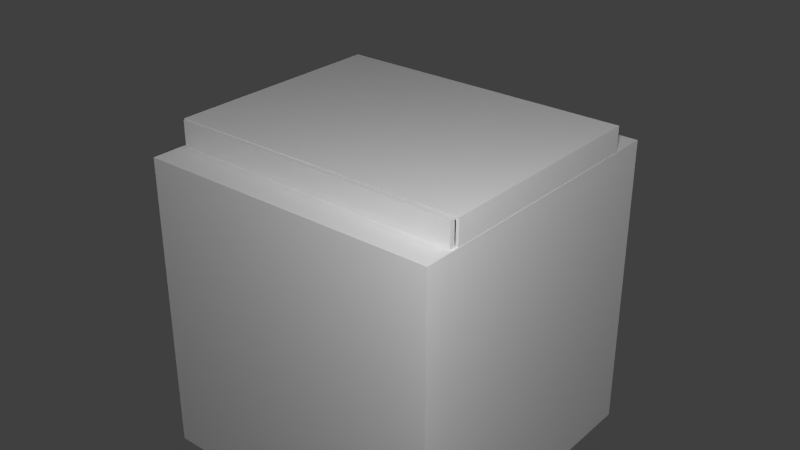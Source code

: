 # Source: transformatorCase.blend  (saved by Blender 2.78.0; exported with 4.5.12 LTS)
import bpy
from mathutils import Matrix  # noqa: F401  (used for matrix-valued properties, if any)

bpy.ops.wm.read_factory_settings(use_empty=True)
scene = bpy.context.scene
scene.name = 'Scene'

# ---- collections
col_collection_1 = bpy.data.collections.new('Collection 1'); scene.collection.children.link(col_collection_1)

# ---- materials (node trees are filled in below, after node groups)
mat_material_001 = bpy.data.materials.new('Material.001')
mat_material_001.alpha_threshold = 0.0
mat_material_001.use_transparent_shadow = False
mat_material_001.roughness = 0.5
mat_material = bpy.data.materials.new('Material')
mat_material.alpha_threshold = 0.0
mat_material.use_transparent_shadow = False
mat_material.roughness = 0.5
mat_material.line_color = (0.0, 0.0, 0.0, 1.0)

# ---- material node trees

# ---- world
world_world = bpy.data.worlds.new('World'); scene.world = world_world
world_world.color = (0.05088, 0.05088, 0.05088)
world_world.use_sun_shadow = False
world_world.sun_shadow_jitter_overblur = 0.0
world_world.cycles.sampling_method = 'NONE'
world_world.cycles.sample_map_resolution = 256

# ---- lights
light_point_001 = bpy.data.lights.new('Point.001', 'POINT')
light_point_001.transmission_factor = 0.0
light_point_001.energy = 100.0
light_point_001.shadow_buffer_clip_start = 0.5
light_point_001.shadow_soft_size = 0.1
light_point_001.shadow_maximum_resolution = 0.006
light_point_001.use_absolute_resolution = True
light_point_001.cycles.use_multiple_importance_sampling = False
light_point = bpy.data.lights.new('Point', 'POINT')
light_point.transmission_factor = 0.0
light_point.energy = 100.0
light_point.shadow_buffer_clip_start = 0.5
light_point.shadow_soft_size = 0.1
light_point.shadow_maximum_resolution = 0.006
light_point.use_absolute_resolution = True
light_point.cycles.use_multiple_importance_sampling = False
light_lamp = bpy.data.lights.new('Lamp', 'POINT')
light_lamp.transmission_factor = 0.0
light_lamp.cutoff_distance = 30.0
light_lamp.energy = 100.0
light_lamp.shadow_buffer_clip_start = 1.001
light_lamp.shadow_soft_size = 0.1
light_lamp.shadow_maximum_resolution = 0.006
light_lamp.use_absolute_resolution = True
light_lamp.cycles.use_multiple_importance_sampling = False

# ---- meshes
me_cube_002 = bpy.data.meshes.new('Cube.002')
me_cube_002.from_pydata([(-0.062, -0.062, -0.062), (-0.062, -0.062, 0.062), (-0.062, 0.062, -0.062), (-0.062, 0.062, 0.062), (0.062, -0.062, -0.062), (0.062, -0.062, 0.062), (0.062, 0.062, -0.062), (0.062, 0.062, 0.062), (0.04367, -0.02397, -0.007681), (0.04367, -0.02397, -0.001978), (0.04367, 0.3894, -0.007681), (0.04367, 0.3894, -0.001978), (0.04991, -0.02397, -0.007681), (0.04991, -0.02397, -0.001978), (0.04991, 0.3894, -0.007681), (0.04991, 0.3894, -0.001978)], [], [(0, 1, 3, 2), (2, 3, 7, 6), (6, 7, 5, 4), (4, 5, 1, 0), (2, 6, 4, 0), (7, 3, 1, 5), (8, 9, 11, 10), (10, 11, 15, 14), (14, 15, 13, 12), (12, 13, 9, 8), (10, 14, 12, 8), (15, 11, 9, 13)])
_uv = me_cube_002.uv_layers.new(name='UVMap')
_uv.uv.foreach_set('vector', [0.0, 0.0, 0.0, 0.0, 0.0, 0.0, 0.0, 0.0, 0.125, 1.0, 0.125, 0.875, 0.0, 0.875, 0.0, 1.0, 0.0, 0.0, 0.0, 0.0, 0.0, 0.0, 0.0, 0.0, 0.0, 0.875, 0.0, 1.0, 0.125, 1.0, 0.125, 0.875, 0.0, 0.0, 0.0, 0.0, 0.0, 0.0, 0.0, 0.0, 0.0, 0.0, 0.0, 0.0, 0.0, 0.0, 0.0, 0.0, 0.125, 0.875, 0.25, 0.875, 0.25, 1.0, 0.125, 1.0, 0.125, 0.875, 0.25, 0.875, 0.25, 1.0, 0.125, 1.0, 0.125, 0.875, 0.25, 0.875, 0.25, 1.0, 0.125, 1.0, 0.125, 0.875, 0.25, 0.875, 0.25, 1.0, 0.125, 1.0, 0.125, 0.875, 0.25, 0.875, 0.25, 1.0, 0.125, 1.0, 0.125, 0.875, 0.25, 0.875, 0.25, 1.0, 0.125, 1.0])
me_cube_002.use_remesh_preserve_volume = False
me_cube_002.use_remesh_preserve_attributes = False
me_cube_002.use_mirror_vertex_groups = False
me_cube_002.update()
me_main_003 = bpy.data.meshes.new('main.003')
me_main_003.from_pydata([(-0.496, -0.25, -0.4937), (-0.496, 0.25, -0.4937), (0.496, 0.25, -0.4937), (0.496, -0.25, -0.4937), (-0.4725, -0.2205, -0.1575), (-0.4725, 0.2205, -0.1575), (0.4725, 0.2205, -0.1575), (0.4725, -0.2205, -0.1575), (-0.496, -0.25, -0.1875), (-0.496, 0.25, -0.1875), (0.496, 0.25, -0.1875), (0.496, -0.25, -0.1875), (-0.4725, -0.2205, -0.252), (-0.4725, 0.2205, -0.252), (0.4725, 0.2205, -0.252), (0.4725, -0.2205, -0.252), (0.04065, -0.1472, -0.248), (0.04065, -0.1472, -0.155), (0.04065, 0.02324, -0.248), (0.04065, 0.02324, -0.155), (0.09964, -0.1472, -0.248), (0.09964, -0.1472, -0.155), (0.09964, 0.02324, -0.248), (0.09964, 0.02324, -0.155), (0.251, -0.496, -0.3363), (-0.0554, -0.03549, -0.2295), (-0.1554, -0.03549, -0.2295), (-0.0554, -0.04135, -0.2154), (-0.1554, -0.04135, -0.2154), (-0.0554, -0.05549, -0.2095), (-0.1554, -0.05549, -0.2095), (-0.0554, -0.06963, -0.2154), (-0.1554, -0.06963, -0.2154), (-0.0554, -0.07549, -0.2295), (-0.1554, -0.07549, -0.2295), (-0.0554, -0.06963, -0.2437), (-0.1554, -0.06963, -0.2437), (-0.0554, -0.05549, -0.2495), (-0.1554, -0.05549, -0.2495), (-0.0554, -0.04135, -0.2437), (-0.1554, -0.04135, -0.2437), (-0.1736, -0.06115, -0.2352), (-0.0186, -0.04984, -0.2239), (-0.1736, -0.04984, -0.2352), (-0.0186, -0.06115, -0.2239), (-0.186, -0.06115, -0.2239), (-0.031, -0.06115, -0.2352), (-0.186, -0.04984, -0.2239), (-0.031, -0.04984, -0.2352), (-0.1736, -0.06115, -0.2843), (-0.1736, -0.04984, -0.2843), (-0.186, -0.04984, -0.273), (-0.186, -0.06115, -0.273), (-0.0186, -0.06115, -0.273), (-0.031, -0.06115, -0.2843), (-0.0186, -0.04984, -0.273), (-0.031, -0.04984, -0.2843), (-0.08755, 0.1188, -0.0558), (-0.05605, 0.1104, -0.0558), (-0.08755, 0.1258, -0.2488), (-0.08755, 0.1258, -0.062), (-0.05255, 0.1164, -0.2488), (-0.05255, 0.1164, -0.062), (-0.02693, 0.0908, -0.2488), (-0.02693, 0.0908, -0.062), (-0.01755, 0.0558, -0.2488), (-0.01755, 0.0558, -0.062), (-0.02693, 0.0208, -0.2488), (-0.02693, 0.0208, -0.062), (-0.05255, -0.004822, -0.2488), (-0.05255, -0.004822, -0.062), (-0.08755, -0.0142, -0.2488), (-0.08755, -0.0142, -0.062), (-0.1226, -0.004822, -0.2488), (-0.1226, -0.004822, -0.062), (-0.1482, 0.0208, -0.2488), (-0.1482, 0.0208, -0.062), (-0.1576, 0.0558, -0.2488), (-0.1576, 0.0558, -0.062), (-0.1482, 0.0908, -0.2488), (-0.1482, 0.0908, -0.062), (-0.1226, 0.1164, -0.2488), (-0.1226, 0.1164, -0.062), (-0.03299, 0.0873, -0.0558), (-0.02455, 0.0558, -0.0558), (-0.03299, 0.0243, -0.0558), (-0.05605, 0.00124, -0.0558), (-0.08755, -0.0072, -0.0558), (-0.1191, 0.00124, -0.0558), (-0.1421, 0.0243, -0.0558), (-0.1506, 0.0558, -0.0558), (-0.1421, 0.0873, -0.0558), (-0.1191, 0.1104, -0.0558), (-0.1566, 0.1043, -0.2449), (-0.1566, 0.1043, -0.1519), (-0.2728, 0.1043, -0.2449), (-0.2728, 0.1043, -0.1519), (-0.1566, 0.1632, -0.2449), (-0.1566, 0.1632, -0.1519), (-0.2728, 0.1632, -0.2449), (-0.2728, 0.1632, -0.1519)], [], [(8, 9, 1, 0), (9, 10, 2, 1), (10, 11, 3, 2), (11, 8, 0, 3), (0, 1, 2, 3), (6, 5, 13, 14), (4, 5, 9, 8), (5, 6, 10, 9), (6, 7, 11, 10), (7, 4, 8, 11), (15, 14, 13, 12), (7, 6, 14, 15), (5, 4, 12, 13), (4, 7, 15, 12), (17, 19, 18, 16), (19, 23, 22, 18), (23, 21, 20, 22), (21, 17, 16, 20), (16, 18, 22, 20), (21, 23, 19, 17), (25, 26, 28, 27), (27, 28, 30, 29), (29, 30, 32, 31), (31, 32, 34, 33), (33, 34, 36, 35), (35, 36, 38, 37), (28, 26, 40, 38, 36, 34, 32, 30), (39, 40, 26, 25), (37, 38, 40, 39), (25, 27, 29, 31, 33, 35, 37, 39), (42, 48, 56, 55), (43, 47, 51, 50), (48, 42, 47, 43), (42, 44, 45, 47), (44, 46, 41, 45), (46, 48, 43, 41), (52, 49, 50, 51), (41, 43, 50, 49), (45, 41, 49, 52), (47, 45, 52, 51), (53, 55, 56, 54), (44, 42, 55, 53), (46, 44, 53, 54), (48, 46, 54, 56), (60, 82, 92, 57), (59, 60, 62, 61), (64, 62, 58, 83), (61, 62, 64, 63), (68, 66, 84, 85), (63, 64, 66, 65), (72, 70, 86, 87), (65, 66, 68, 67), (76, 74, 88, 89), (67, 68, 70, 69), (80, 78, 90, 91), (69, 70, 72, 71), (66, 64, 83, 84), (71, 72, 74, 73), (70, 68, 85, 86), (73, 74, 76, 75), (74, 72, 87, 88), (75, 76, 78, 77), (62, 60, 57, 58), (58, 57, 92, 91, 90, 89, 88, 87, 86, 85, 84, 83), (77, 78, 80, 79), (78, 76, 89, 90), (81, 82, 60, 59), (79, 80, 82, 81), (82, 80, 91, 92), (59, 61, 63, 65, 67, 69, 71, 73, 75, 77, 79, 81), (94, 96, 95, 93), (96, 100, 99, 95), (100, 98, 97, 99), (98, 94, 93, 97), (93, 95, 99, 97), (98, 100, 96, 94)])
_uv = me_main_003.uv_layers.new(name='UVMap')
_uv.uv.foreach_set('vector', [0.09375, 0.4688, 0.3438, 0.4688, 0.3438, 0.3125, 0.09375, 0.3125, 0.5, 0.3438, 1.0, 0.3438, 1.0, 0.1875, 0.5, 0.1875, 0.3438, 0.4688, 0.09375, 0.4688, 0.09375, 0.3125, 0.3438, 0.3125, 1.0, 0.1562, 0.5, 0.1562, 0.5, 0.0, 1.0, 0.0, 0.5, 0.0, 0.5, 0.1875, 1.0, 0.1875, 1.0, 0.0, 1.0, 1.0, 0.5, 1.0, 0.5, 0.9375, 1.0, 0.9375, 0.625, 0.5625, 0.875, 0.5625, 0.875, 0.5938, 0.625, 0.5938, 0.4688, 0.5, 0.9688, 0.5, 0.9688, 0.5312, 0.4688, 0.5312, 0.875, 0.6562, 0.625, 0.6562, 0.625, 0.625, 0.875, 0.625, 0.9688, 0.5, 0.4688, 0.5, 0.4688, 0.5312, 0.9688, 0.5312, 0.4844, 0.01562, 0.4844, 0.2344, 0.01562, 0.2344, 0.01562, 0.01562, 0.75, 0.9375, 1.0, 0.9375, 1.0, 1.0, 0.75, 1.0, 1.0, 0.9375, 0.75, 0.9375, 0.75, 1.0, 1.0, 1.0, 0.5, 0.9375, 1.0, 0.9375, 1.0, 1.0, 0.5, 1.0, 0.9141, 0.8047, 1.0, 0.8047, 1.0, 0.7578, 0.9141, 0.7578, 0.9062, 0.9062, 0.9375, 0.9062, 0.9375, 0.8594, 0.9062, 0.8594, 1.0, 0.8047, 0.9141, 0.8047, 0.9141, 0.7578, 1.0, 0.7578, 0.9375, 0.9062, 0.9062, 0.9062, 0.9062, 0.8594, 0.9375, 0.8594, 0.9688, 0.8203, 0.9688, 0.9062, 1.0, 0.9062, 1.0, 0.8203, 1.0, 0.8203, 1.0, 0.9062, 0.9688, 0.9062, 0.9688, 0.8203, 0.75, 0.75, 0.6953, 0.75, 0.6953, 0.7578, 0.75, 0.7578, 0.75, 0.7891, 0.6953, 0.7891, 0.6953, 0.7812, 0.75, 0.7812, 0.75, 0.7812, 0.6953, 0.7812, 0.6953, 0.7734, 0.75, 0.7734, 0.75, 0.7734, 0.6953, 0.7734, 0.6953, 0.7656, 0.75, 0.7656, 0.75, 0.7656, 0.6953, 0.7656, 0.6953, 0.7578, 0.75, 0.7578, 0.75, 0.7891, 0.6953, 0.7891, 0.6953, 0.7969, 0.75, 0.7969, 0.75, 0.7266, 0.75, 0.7188, 0.75, 0.7109, 0.7422, 0.7109, 0.7344, 0.7109, 0.7344, 0.7188, 0.7344, 0.7266, 0.7422, 0.7266, 0.75, 0.7422, 0.6953, 0.7422, 0.6953, 0.75, 0.75, 0.75, 0.75, 0.7969, 0.6953, 0.7969, 0.6953, 0.8047, 0.75, 0.8047, 0.75, 0.7188, 0.75, 0.7266, 0.7422, 0.7266, 0.7344, 0.7266, 0.7344, 0.7188, 0.7344, 0.7109, 0.7422, 0.7109, 0.75, 0.7109, 0.6562, 0.7734, 0.6484, 0.7656, 0.6484, 0.7422, 0.6562, 0.75, 0.5781, 0.7656, 0.5703, 0.7734, 0.5703, 0.75, 0.5781, 0.7422, 0.6484, 0.7656, 0.6562, 0.7734, 0.5703, 0.7734, 0.5781, 0.7656, 0.6562, 0.7266, 0.6562, 0.7188, 0.5703, 0.7188, 0.5703, 0.7266, 0.6562, 0.7734, 0.6484, 0.7656, 0.5781, 0.7656, 0.5703, 0.7734, 0.6562, 0.7266, 0.6562, 0.7344, 0.5859, 0.7344, 0.5859, 0.7266, 0.5703, 0.7266, 0.5781, 0.7266, 0.5781, 0.7344, 0.5703, 0.7344, 0.5781, 0.7656, 0.5859, 0.7656, 0.5859, 0.7422, 0.5781, 0.7422, 0.5703, 0.7734, 0.5781, 0.7656, 0.5781, 0.7422, 0.5703, 0.75, 0.5938, 0.7656, 0.5859, 0.7656, 0.5859, 0.7422, 0.5938, 0.7422, 0.5781, 0.7266, 0.5781, 0.7344, 0.5703, 0.7344, 0.5703, 0.7266, 0.5938, 0.7656, 0.6016, 0.7656, 0.6016, 0.7422, 0.5938, 0.7422, 0.6484, 0.7656, 0.6562, 0.7734, 0.6562, 0.75, 0.6484, 0.7422, 0.6094, 0.7656, 0.6016, 0.7656, 0.6016, 0.7422, 0.6094, 0.7422, 0.9562, 0.6879, 0.9387, 0.6832, 0.9405, 0.6802, 0.9562, 0.6844, 0.7969, 0.7109, 0.7969, 0.8047, 0.8125, 0.8047, 0.8125, 0.7109, 0.9865, 0.6704, 0.9737, 0.6832, 0.972, 0.6802, 0.9835, 0.6687, 0.8125, 0.7109, 0.8125, 0.8047, 0.8281, 0.8047, 0.8281, 0.7109, 0.9865, 0.6354, 0.9912, 0.6529, 0.9877, 0.6529, 0.9835, 0.6371, 0.875, 0.7109, 0.875, 0.8047, 0.8594, 0.8047, 0.8594, 0.7109, 0.9562, 0.6179, 0.9737, 0.6226, 0.972, 0.6256, 0.9562, 0.6214, 0.8594, 0.7109, 0.8594, 0.8047, 0.8438, 0.8047, 0.8438, 0.7109, 0.9259, 0.6354, 0.9387, 0.6226, 0.9405, 0.6256, 0.9289, 0.6371, 0.8438, 0.7109, 0.8438, 0.8047, 0.8281, 0.8047, 0.8281, 0.7109, 0.9259, 0.6704, 0.9212, 0.6529, 0.9247, 0.6529, 0.9289, 0.6686, 0.8125, 0.7109, 0.8125, 0.8047, 0.7969, 0.8047, 0.7969, 0.7109, 0.9912, 0.6529, 0.9865, 0.6704, 0.9835, 0.6687, 0.9877, 0.6529, 0.7969, 0.7109, 0.7969, 0.8047, 0.7812, 0.8047, 0.7812, 0.7109, 0.9737, 0.6226, 0.9865, 0.6354, 0.9835, 0.6371, 0.972, 0.6256, 0.7812, 0.7109, 0.7812, 0.8047, 0.7656, 0.8047, 0.7656, 0.7109, 0.9387, 0.6226, 0.9562, 0.6179, 0.9562, 0.6214, 0.9405, 0.6256, 0.8438, 0.7109, 0.8438, 0.8047, 0.8594, 0.8047, 0.8594, 0.7109, 0.9737, 0.6832, 0.9562, 0.6879, 0.9562, 0.6844, 0.972, 0.6802, 0.972, 0.6802, 0.9562, 0.6844, 0.9405, 0.6802, 0.9289, 0.6686, 0.9247, 0.6529, 0.9289, 0.6371, 0.9405, 0.6256, 0.9562, 0.6214, 0.972, 0.6256, 0.9835, 0.6371, 0.9877, 0.6529, 0.9835, 0.6687, 0.8594, 0.7109, 0.8594, 0.8047, 0.875, 0.8047, 0.875, 0.7109, 0.9212, 0.6529, 0.9259, 0.6354, 0.9289, 0.6371, 0.9247, 0.6529, 0.7812, 0.7109, 0.7812, 0.8047, 0.7969, 0.8047, 0.7969, 0.7109, 0.875, 0.7109, 0.875, 0.8047, 0.8906, 0.8047, 0.8906, 0.7109, 0.9387, 0.6832, 0.9259, 0.6704, 0.9289, 0.6686, 0.9405, 0.6802, 0.2062, 0.9379, 0.2237, 0.9332, 0.2365, 0.9204, 0.2412, 0.9029, 0.2365, 0.8854, 0.2237, 0.8726, 0.2062, 0.8679, 0.1887, 0.8726, 0.1759, 0.8854, 0.1712, 0.9029, 0.1759, 0.9204, 0.1887, 0.9332, 0.8828, 0.9062, 0.8281, 0.9062, 0.8281, 0.8594, 0.8828, 0.8594, 0.7812, 0.9062, 0.8125, 0.9062, 0.8125, 0.8594, 0.7812, 0.8594, 0.8281, 0.9062, 0.8828, 0.9062, 0.8828, 0.8594, 0.8281, 0.8594, 0.8125, 0.9062, 0.7812, 0.9062, 0.7812, 0.8594, 0.8125, 0.8594, 0.7656, 0.875, 0.7109, 0.875, 0.7109, 0.9062, 0.7656, 0.9062, 0.7656, 0.9062, 0.7109, 0.9062, 0.7109, 0.875, 0.7656, 0.875])
me_main_003.use_remesh_preserve_volume = False
me_main_003.use_remesh_preserve_attributes = False
me_main_003.use_mirror_vertex_groups = False
me_main_003.update()
me_main_001 = bpy.data.meshes.new('main.001')
me_main_001.from_pydata([(0.4999, -0.25, -0.1875), (0.4999, 0.25, -0.1875), (0.4999, 0.25, -0.124), (0.4999, -0.25, -0.124), (0.4999, -0.25, -0.5), (0.4999, 0.25, -0.5), (-0.5005, -0.25, -0.4985), (-0.5005, 0.25, -0.4985), (-0.5005, -0.25, -0.186), (-0.5005, 0.25, -0.186), (-0.5005, -0.25, -0.124), (-0.5005, 0.25, -0.124), (-0.4992, -0.3783, -0.4981), (-0.4992, -0.3783, 0.5829), (-0.4992, 0.3783, -0.4981), (-0.4992, 0.3783, 0.5829), (0.4992, -0.3783, -0.4981), (0.4992, -0.3783, 0.5829), (0.4992, 0.3783, -0.4981), (0.4992, 0.3783, 0.5829), (-0.4899, 0.3783, 0.5729), (-0.4899, 0.3783, -0.4881), (0.4899, 0.3783, -0.4881), (0.4899, 0.3783, 0.5729), (-0.4899, -0.3461, 0.5729), (-0.4899, -0.3461, -0.4881), (0.4899, -0.3461, -0.4881), (0.4899, -0.3461, 0.5729)], [], [(0, 1, 2, 3), (1, 0, 4, 5), (8, 9, 7, 6), (9, 8, 10, 11), (12, 13, 15, 14), (15, 19, 23, 20), (18, 19, 17, 16), (16, 17, 13, 12), (14, 18, 16, 12), (19, 15, 13, 17), (22, 21, 25, 26), (14, 15, 20, 21), (19, 18, 22, 23), (18, 14, 21, 22), (25, 24, 27, 26), (20, 23, 27, 24), (21, 20, 24, 25), (23, 22, 26, 27)])
_uv = me_main_001.uv_layers.new(name='UVMap')
_uv.uv.foreach_set('vector', [0.625, 0.6562, 0.875, 0.6562, 0.875, 0.625, 0.625, 0.625, 0.3438, 0.4688, 0.09375, 0.4688, 0.09375, 0.3125, 0.3438, 0.3125, 0.09375, 0.4688, 0.3438, 0.4688, 0.3438, 0.3125, 0.09375, 0.3125, 0.875, 0.5938, 0.625, 0.5938, 0.625, 0.5625, 0.875, 0.5625, 0.0, 0.875, 0.125, 0.875, 0.125, 1.0, 0.0, 1.0, 0.0, 0.875, 0.125, 0.875, 0.125, 1.0, 0.0, 1.0, 0.0, 0.875, 0.125, 0.875, 0.125, 1.0, 0.0, 1.0, 0.0, 0.875, 0.125, 0.875, 0.125, 1.0, 0.0, 1.0, 0.0, 0.875, 0.125, 0.875, 0.125, 1.0, 0.0, 1.0, 0.0, 0.875, 0.125, 0.875, 0.125, 1.0, 0.0, 1.0, 0.0, 0.875, 0.125, 0.875, 0.125, 1.0, 0.0, 1.0, 0.0, 0.875, 0.125, 0.875, 0.125, 1.0, 0.0, 1.0, 0.0, 0.875, 0.125, 0.875, 0.125, 1.0, 0.0, 1.0, 0.0, 0.875, 0.125, 0.875, 0.125, 1.0, 0.0, 1.0, 0.0, 0.875, 0.125, 0.875, 0.125, 1.0, 0.0, 1.0, 0.0, 0.875, 0.125, 0.875, 0.125, 1.0, 0.0, 1.0, 0.0, 0.875, 0.125, 0.875, 0.125, 1.0, 0.0, 1.0, 0.0, 0.875, 0.125, 0.875, 0.125, 1.0, 0.0, 1.0])
me_main_001.materials.append(mat_material_001)
me_main_001.use_remesh_preserve_volume = False
me_main_001.use_remesh_preserve_attributes = False
me_main_001.use_mirror_vertex_groups = False
me_main_001.update()
me_sbire = bpy.data.meshes.new('sbire')
me_sbire.from_pydata([(-0.3968, -0.0868, 0.0), (-0.3968, 0.0868, 0.0), (-0.2232, 0.0868, 0.0), (-0.2232, -0.0868, 0.0), (-0.3968, -0.0868, 0.031), (-0.3968, 0.0868, 0.031), (-0.2232, 0.0868, 0.031), (-0.2232, -0.0868, 0.031)], [], [(4, 5, 1, 0), (5, 6, 2, 1), (6, 7, 3, 2), (7, 4, 0, 3), (0, 1, 2, 3), (7, 6, 5, 4)])
_uv = me_sbire.uv_layers.new(name='UVMap')
_uv.uv.foreach_set('vector', [0.0, 1.0, 0.125, 1.0, 0.125, 0.9688, 0.0, 0.9688, 0.0, 0.9375, 0.125, 0.9375, 0.125, 0.9062, 0.0, 0.9062, 0.125, 0.9688, 0.0, 0.9688, 0.0, 0.9375, 0.125, 0.9375, 0.125, 0.9062, 0.0, 0.9062, 0.0, 0.875, 0.125, 0.875, 0.125, 0.875, 0.125, 1.0, 0.25, 1.0, 0.25, 0.875, 0.125, 0.75, 0.125, 0.875, 0.0, 0.875, 0.0, 0.75])
me_sbire.use_remesh_preserve_volume = False
me_sbire.use_remesh_preserve_attributes = False
me_sbire.use_mirror_vertex_groups = False
me_sbire.update()
me_fero = bpy.data.meshes.new('fero')
me_fero.from_pydata([(-0.375, -0.0625, -0.4405), (-0.375, 0.0625, -0.4405), (0.375, 0.0625, -0.4405), (0.375, -0.0625, -0.4405), (-0.375, -0.0625, 0.4375), (-0.375, 0.0625, 0.4375), (0.375, 0.0625, 0.4375), (0.375, -0.0625, 0.4375), (-0.25, -0.0625, -0.3155), (-0.25, 0.0625, -0.3155), (0.25, 0.0625, -0.3155), (0.25, -0.0625, -0.3155), (-0.25, -0.0625, 0.3125), (-0.25, 0.0625, 0.3125), (0.25, 0.0625, 0.3125), (0.25, -0.0625, 0.3125)], [], [(4, 5, 1, 0), (14, 10, 11, 15), (6, 7, 3, 2), (12, 8, 9, 13), (0, 1, 2, 3), (7, 6, 5, 4), (8, 11, 10, 9), (15, 12, 13, 14), (13, 5, 6, 14), (14, 6, 2, 10), (10, 2, 1, 9), (8, 12, 4, 0), (5, 13, 9, 1), (0, 3, 11, 8), (7, 4, 12, 15), (15, 11, 3, 7)])
me_fero.use_remesh_preserve_volume = False
me_fero.use_remesh_preserve_attributes = False
me_fero.use_mirror_vertex_groups = False
me_fero.update()
me_main = bpy.data.meshes.new('main')
me_main.from_pydata([(-0.5, -0.25, -0.5), (-0.5, 0.25, -0.5), (0.5, 0.25, -0.5), (0.5, -0.25, -0.5), (-0.4725, -0.2205, -0.1575), (-0.4725, 0.2205, -0.1575), (0.4725, 0.2205, -0.1575), (0.4725, -0.2205, -0.1575), (-0.5, -0.25, -0.1875), (-0.5, 0.25, -0.1875), (0.5, 0.25, -0.1875), (0.5, -0.25, -0.1875), (-0.4725, -0.2205, -0.252), (-0.4725, 0.2205, -0.252), (0.4725, 0.2205, -0.252), (0.4725, -0.2205, -0.252), (0.04065, -0.1472, -0.248), (0.04065, -0.1472, -0.155), (0.04065, 0.02324, -0.248), (0.04065, 0.02324, -0.155), (0.09964, -0.1472, -0.248), (0.09964, -0.1472, -0.155), (0.09964, 0.02324, -0.248), (0.09964, 0.02324, -0.155), (0.251, -0.496, -0.3363), (-0.0554, -0.03549, -0.2295), (-0.1554, -0.03549, -0.2295), (-0.0554, -0.04135, -0.2154), (-0.1554, -0.04135, -0.2154), (-0.0554, -0.05549, -0.2095), (-0.1554, -0.05549, -0.2095), (-0.0554, -0.06963, -0.2154), (-0.1554, -0.06963, -0.2154), (-0.0554, -0.07549, -0.2295), (-0.1554, -0.07549, -0.2295), (-0.0554, -0.06963, -0.2437), (-0.1554, -0.06963, -0.2437), (-0.0554, -0.05549, -0.2495), (-0.1554, -0.05549, -0.2495), (-0.0554, -0.04135, -0.2437), (-0.1554, -0.04135, -0.2437), (-0.1736, -0.06115, -0.2352), (-0.0186, -0.04984, -0.2239), (-0.1736, -0.04984, -0.2352), (-0.0186, -0.06115, -0.2239), (-0.186, -0.06115, -0.2239), (-0.031, -0.06115, -0.2352), (-0.186, -0.04984, -0.2239), (-0.031, -0.04984, -0.2352), (-0.1736, -0.06115, -0.2843), (-0.1736, -0.04984, -0.2843), (-0.186, -0.04984, -0.273), (-0.186, -0.06115, -0.273), (-0.0186, -0.06115, -0.273), (-0.031, -0.06115, -0.2843), (-0.0186, -0.04984, -0.273), (-0.031, -0.04984, -0.2843), (-0.08755, 0.1188, -0.0558), (-0.05605, 0.1104, -0.0558), (-0.08755, 0.1258, -0.2488), (-0.08755, 0.1258, -0.062), (-0.05255, 0.1164, -0.2488), (-0.05255, 0.1164, -0.062), (-0.02693, 0.0908, -0.2488), (-0.02693, 0.0908, -0.062), (-0.01755, 0.0558, -0.2488), (-0.01755, 0.0558, -0.062), (-0.02693, 0.0208, -0.2488), (-0.02693, 0.0208, -0.062), (-0.05255, -0.004822, -0.2488), (-0.05255, -0.004822, -0.062), (-0.08755, -0.0142, -0.2488), (-0.08755, -0.0142, -0.062), (-0.1226, -0.004822, -0.2488), (-0.1226, -0.004822, -0.062), (-0.1482, 0.0208, -0.2488), (-0.1482, 0.0208, -0.062), (-0.1576, 0.0558, -0.2488), (-0.1576, 0.0558, -0.062), (-0.1482, 0.0908, -0.2488), (-0.1482, 0.0908, -0.062), (-0.1226, 0.1164, -0.2488), (-0.1226, 0.1164, -0.062), (-0.03299, 0.0873, -0.0558), (-0.02455, 0.0558, -0.0558), (-0.03299, 0.0243, -0.0558), (-0.05605, 0.00124, -0.0558), (-0.08755, -0.0072, -0.0558), (-0.1191, 0.00124, -0.0558), (-0.1421, 0.0243, -0.0558), (-0.1506, 0.0558, -0.0558), (-0.1421, 0.0873, -0.0558), (-0.1191, 0.1104, -0.0558), (-0.1566, 0.1043, -0.2449), (-0.1566, 0.1043, -0.1519), (-0.2728, 0.1043, -0.2449), (-0.2728, 0.1043, -0.1519), (-0.1566, 0.1632, -0.2449), (-0.1566, 0.1632, -0.1519), (-0.2728, 0.1632, -0.2449), (-0.2728, 0.1632, -0.1519)], [], [(8, 9, 1, 0), (9, 10, 2, 1), (10, 11, 3, 2), (11, 8, 0, 3), (0, 1, 2, 3), (6, 5, 13, 14), (4, 5, 9, 8), (5, 6, 10, 9), (6, 7, 11, 10), (7, 4, 8, 11), (15, 14, 13, 12), (7, 6, 14, 15), (5, 4, 12, 13), (4, 7, 15, 12), (17, 19, 18, 16), (19, 23, 22, 18), (23, 21, 20, 22), (21, 17, 16, 20), (16, 18, 22, 20), (21, 23, 19, 17), (25, 26, 28, 27), (27, 28, 30, 29), (29, 30, 32, 31), (31, 32, 34, 33), (33, 34, 36, 35), (35, 36, 38, 37), (28, 26, 40, 38, 36, 34, 32, 30), (39, 40, 26, 25), (37, 38, 40, 39), (25, 27, 29, 31, 33, 35, 37, 39), (42, 48, 56, 55), (43, 47, 51, 50), (48, 42, 47, 43), (42, 44, 45, 47), (44, 46, 41, 45), (46, 48, 43, 41), (52, 49, 50, 51), (41, 43, 50, 49), (45, 41, 49, 52), (47, 45, 52, 51), (53, 55, 56, 54), (44, 42, 55, 53), (46, 44, 53, 54), (48, 46, 54, 56), (60, 82, 92, 57), (59, 60, 62, 61), (64, 62, 58, 83), (61, 62, 64, 63), (68, 66, 84, 85), (63, 64, 66, 65), (72, 70, 86, 87), (65, 66, 68, 67), (76, 74, 88, 89), (67, 68, 70, 69), (80, 78, 90, 91), (69, 70, 72, 71), (66, 64, 83, 84), (71, 72, 74, 73), (70, 68, 85, 86), (73, 74, 76, 75), (74, 72, 87, 88), (75, 76, 78, 77), (62, 60, 57, 58), (58, 57, 92, 91, 90, 89, 88, 87, 86, 85, 84, 83), (77, 78, 80, 79), (78, 76, 89, 90), (81, 82, 60, 59), (79, 80, 82, 81), (82, 80, 91, 92), (59, 61, 63, 65, 67, 69, 71, 73, 75, 77, 79, 81), (94, 96, 95, 93), (96, 100, 99, 95), (100, 98, 97, 99), (98, 94, 93, 97), (93, 95, 99, 97), (98, 100, 96, 94)])
_uv = me_main.uv_layers.new(name='UVMap')
_uv.uv.foreach_set('vector', [0.09375, 0.4688, 0.3438, 0.4688, 0.3438, 0.3125, 0.09375, 0.3125, 0.5, 0.3438, 1.0, 0.3438, 1.0, 0.1875, 0.5, 0.1875, 0.3438, 0.4688, 0.09375, 0.4688, 0.09375, 0.3125, 0.3438, 0.3125, 1.0, 0.1562, 0.5, 0.1562, 0.5, 0.0, 1.0, 0.0, 0.5, 0.0, 0.5, 0.1875, 1.0, 0.1875, 1.0, 0.0, 1.0, 1.0, 0.5, 1.0, 0.5, 0.9375, 1.0, 0.9375, 0.625, 0.5625, 0.875, 0.5625, 0.875, 0.5938, 0.625, 0.5938, 0.4688, 0.5, 0.9688, 0.5, 0.9688, 0.5312, 0.4688, 0.5312, 0.875, 0.6562, 0.625, 0.6562, 0.625, 0.625, 0.875, 0.625, 0.9688, 0.5, 0.4688, 0.5, 0.4688, 0.5312, 0.9688, 0.5312, 0.4844, 0.01562, 0.4844, 0.2344, 0.01562, 0.2344, 0.01562, 0.01562, 0.75, 0.9375, 1.0, 0.9375, 1.0, 1.0, 0.75, 1.0, 1.0, 0.9375, 0.75, 0.9375, 0.75, 1.0, 1.0, 1.0, 0.5, 0.9375, 1.0, 0.9375, 1.0, 1.0, 0.5, 1.0, 0.9141, 0.8047, 1.0, 0.8047, 1.0, 0.7578, 0.9141, 0.7578, 0.9062, 0.9062, 0.9375, 0.9062, 0.9375, 0.8594, 0.9062, 0.8594, 1.0, 0.8047, 0.9141, 0.8047, 0.9141, 0.7578, 1.0, 0.7578, 0.9375, 0.9062, 0.9062, 0.9062, 0.9062, 0.8594, 0.9375, 0.8594, 0.9688, 0.8203, 0.9688, 0.9062, 1.0, 0.9062, 1.0, 0.8203, 1.0, 0.8203, 1.0, 0.9062, 0.9688, 0.9062, 0.9688, 0.8203, 0.75, 0.75, 0.6953, 0.75, 0.6953, 0.7578, 0.75, 0.7578, 0.75, 0.7891, 0.6953, 0.7891, 0.6953, 0.7812, 0.75, 0.7812, 0.75, 0.7812, 0.6953, 0.7812, 0.6953, 0.7734, 0.75, 0.7734, 0.75, 0.7734, 0.6953, 0.7734, 0.6953, 0.7656, 0.75, 0.7656, 0.75, 0.7656, 0.6953, 0.7656, 0.6953, 0.7578, 0.75, 0.7578, 0.75, 0.7891, 0.6953, 0.7891, 0.6953, 0.7969, 0.75, 0.7969, 0.75, 0.7266, 0.75, 0.7188, 0.75, 0.7109, 0.7422, 0.7109, 0.7344, 0.7109, 0.7344, 0.7188, 0.7344, 0.7266, 0.7422, 0.7266, 0.75, 0.7422, 0.6953, 0.7422, 0.6953, 0.75, 0.75, 0.75, 0.75, 0.7969, 0.6953, 0.7969, 0.6953, 0.8047, 0.75, 0.8047, 0.75, 0.7188, 0.75, 0.7266, 0.7422, 0.7266, 0.7344, 0.7266, 0.7344, 0.7188, 0.7344, 0.7109, 0.7422, 0.7109, 0.75, 0.7109, 0.6562, 0.7734, 0.6484, 0.7656, 0.6484, 0.7422, 0.6562, 0.75, 0.5781, 0.7656, 0.5703, 0.7734, 0.5703, 0.75, 0.5781, 0.7422, 0.6484, 0.7656, 0.6562, 0.7734, 0.5703, 0.7734, 0.5781, 0.7656, 0.6562, 0.7266, 0.6562, 0.7188, 0.5703, 0.7188, 0.5703, 0.7266, 0.6562, 0.7734, 0.6484, 0.7656, 0.5781, 0.7656, 0.5703, 0.7734, 0.6562, 0.7266, 0.6562, 0.7344, 0.5859, 0.7344, 0.5859, 0.7266, 0.5703, 0.7266, 0.5781, 0.7266, 0.5781, 0.7344, 0.5703, 0.7344, 0.5781, 0.7656, 0.5859, 0.7656, 0.5859, 0.7422, 0.5781, 0.7422, 0.5703, 0.7734, 0.5781, 0.7656, 0.5781, 0.7422, 0.5703, 0.75, 0.5938, 0.7656, 0.5859, 0.7656, 0.5859, 0.7422, 0.5938, 0.7422, 0.5781, 0.7266, 0.5781, 0.7344, 0.5703, 0.7344, 0.5703, 0.7266, 0.5938, 0.7656, 0.6016, 0.7656, 0.6016, 0.7422, 0.5938, 0.7422, 0.6484, 0.7656, 0.6562, 0.7734, 0.6562, 0.75, 0.6484, 0.7422, 0.6094, 0.7656, 0.6016, 0.7656, 0.6016, 0.7422, 0.6094, 0.7422, 0.9562, 0.6879, 0.9387, 0.6832, 0.9405, 0.6802, 0.9562, 0.6844, 0.7969, 0.7109, 0.7969, 0.8047, 0.8125, 0.8047, 0.8125, 0.7109, 0.9865, 0.6704, 0.9737, 0.6832, 0.972, 0.6802, 0.9835, 0.6687, 0.8125, 0.7109, 0.8125, 0.8047, 0.8281, 0.8047, 0.8281, 0.7109, 0.9865, 0.6354, 0.9912, 0.6529, 0.9877, 0.6529, 0.9835, 0.6371, 0.875, 0.7109, 0.875, 0.8047, 0.8594, 0.8047, 0.8594, 0.7109, 0.9562, 0.6179, 0.9737, 0.6226, 0.972, 0.6256, 0.9562, 0.6214, 0.8594, 0.7109, 0.8594, 0.8047, 0.8438, 0.8047, 0.8438, 0.7109, 0.9259, 0.6354, 0.9387, 0.6226, 0.9405, 0.6256, 0.9289, 0.6371, 0.8438, 0.7109, 0.8438, 0.8047, 0.8281, 0.8047, 0.8281, 0.7109, 0.9259, 0.6704, 0.9212, 0.6529, 0.9247, 0.6529, 0.9289, 0.6686, 0.8125, 0.7109, 0.8125, 0.8047, 0.7969, 0.8047, 0.7969, 0.7109, 0.9912, 0.6529, 0.9865, 0.6704, 0.9835, 0.6687, 0.9877, 0.6529, 0.7969, 0.7109, 0.7969, 0.8047, 0.7812, 0.8047, 0.7812, 0.7109, 0.9737, 0.6226, 0.9865, 0.6354, 0.9835, 0.6371, 0.972, 0.6256, 0.7812, 0.7109, 0.7812, 0.8047, 0.7656, 0.8047, 0.7656, 0.7109, 0.9387, 0.6226, 0.9562, 0.6179, 0.9562, 0.6214, 0.9405, 0.6256, 0.8438, 0.7109, 0.8438, 0.8047, 0.8594, 0.8047, 0.8594, 0.7109, 0.9737, 0.6832, 0.9562, 0.6879, 0.9562, 0.6844, 0.972, 0.6802, 0.972, 0.6802, 0.9562, 0.6844, 0.9405, 0.6802, 0.9289, 0.6686, 0.9247, 0.6529, 0.9289, 0.6371, 0.9405, 0.6256, 0.9562, 0.6214, 0.972, 0.6256, 0.9835, 0.6371, 0.9877, 0.6529, 0.9835, 0.6687, 0.8594, 0.7109, 0.8594, 0.8047, 0.875, 0.8047, 0.875, 0.7109, 0.9212, 0.6529, 0.9259, 0.6354, 0.9289, 0.6371, 0.9247, 0.6529, 0.7812, 0.7109, 0.7812, 0.8047, 0.7969, 0.8047, 0.7969, 0.7109, 0.875, 0.7109, 0.875, 0.8047, 0.8906, 0.8047, 0.8906, 0.7109, 0.9387, 0.6832, 0.9259, 0.6704, 0.9289, 0.6686, 0.9405, 0.6802, 0.2062, 0.9379, 0.2237, 0.9332, 0.2365, 0.9204, 0.2412, 0.9029, 0.2365, 0.8854, 0.2237, 0.8726, 0.2062, 0.8679, 0.1887, 0.8726, 0.1759, 0.8854, 0.1712, 0.9029, 0.1759, 0.9204, 0.1887, 0.9332, 0.8828, 0.9062, 0.8281, 0.9062, 0.8281, 0.8594, 0.8828, 0.8594, 0.7812, 0.9062, 0.8125, 0.9062, 0.8125, 0.8594, 0.7812, 0.8594, 0.8281, 0.9062, 0.8828, 0.9062, 0.8828, 0.8594, 0.8281, 0.8594, 0.8125, 0.9062, 0.7812, 0.9062, 0.7812, 0.8594, 0.8125, 0.8594, 0.7656, 0.875, 0.7109, 0.875, 0.7109, 0.9062, 0.7656, 0.9062, 0.7656, 0.9062, 0.7109, 0.9062, 0.7109, 0.875, 0.7656, 0.875])
me_main.use_remesh_preserve_volume = False
me_main.use_remesh_preserve_attributes = False
me_main.use_mirror_vertex_groups = False
me_main.update()
me_cube = bpy.data.meshes.new('Cube')
me_cube.from_pydata([(0.5, 0.5, 0.0), (0.5, -0.5, 0.0), (-0.5, -0.5, 0.0), (-0.5, 0.5, 0.0), (0.5, 0.5, 1.0), (0.5, -0.5, 1.0), (-0.5, -0.5, 1.0), (-0.5, 0.5, 1.0)], [], [(0, 1, 2, 3), (4, 7, 6, 5), (0, 4, 5, 1), (1, 5, 6, 2), (2, 6, 7, 3), (4, 0, 3, 7)])
me_cube.materials.append(mat_material)
me_cube.use_remesh_preserve_volume = False
me_cube.use_remesh_preserve_attributes = False
me_cube.use_mirror_vertex_groups = False
me_cube.update()

# ---- objects
ob_doorr = bpy.data.objects.new('DoorR', me_cube_002)
ob_maincased = bpy.data.objects.new('maincased', me_main_003)
ob_case = bpy.data.objects.new('Case', me_main_001)
ob_sbire = bpy.data.objects.new('sbire', me_sbire)
ob_fero = bpy.data.objects.new('fero', me_fero)
ob_main = bpy.data.objects.new('main', me_main)
ob_point_001 = bpy.data.objects.new('Point.001', light_point_001)
ob_point = bpy.data.objects.new('Point', light_point)
ob_minecraft_block = bpy.data.objects.new('Minecraft Block', me_cube)
ob_lamp = bpy.data.objects.new('Lamp', light_lamp)

# ---- transforms, parenting, visibility, modifiers, constraints
ob_doorr.location = (0.0, -0.3862, 0.042)
ob_doorr.rotation_euler = (0.0, -0.0, 3.126)
ob_doorr.scale = (7.95, 0.12, 8.697)
ob_doorr.hide_viewport = True
ob_doorr.lineart.crease_threshold = 0.0
ob_maincased.location = (0.0, 0.0, 0.0)
ob_maincased.lineart.crease_threshold = 0.0
ob_case.location = (0.0, 0.0, 0.0)
ob_case.rotation_euler = (0.0, -0.0, 3.142)
ob_case.lineart.crease_threshold = 0.0
ob_sbire.location = (0.0, 0.0, 0.0)
ob_sbire.lineart.crease_threshold = 0.0
ob_fero.location = (0.0, 0.0, 0.0)
ob_fero.lineart.crease_threshold = 0.0
ob_main.location = (0.0, 0.0, 0.0)
ob_main.hide_viewport = True
ob_main.lineart.crease_threshold = 0.0
ob_point_001.location = (-1.642, 1.15, -0.7251)
ob_point_001.lineart.crease_threshold = 0.0
ob_point.location = (1.354, -1.362, 1.556)
ob_point.lineart.crease_threshold = 0.0
ob_minecraft_block.location = (0.0, 0.0, -0.5)
ob_minecraft_block.lock_location = (True, True, True)
ob_minecraft_block.lock_rotation = (True, True, True)
ob_minecraft_block.lock_rotations_4d = False
ob_minecraft_block.lock_scale = (True, True, True)
ob_minecraft_block.empty_display_type = 'ARROWS'
ob_minecraft_block.hide_viewport = True
ob_minecraft_block.display_type = 'WIRE'
ob_minecraft_block.lineart.crease_threshold = 0.0
ob_lamp.location = (4.076, 1.005, 5.904)
ob_lamp.rotation_euler = (0.6503, 0.05522, 1.866)
ob_lamp.lock_rotations_4d = False
ob_lamp.empty_display_type = 'ARROWS'
ob_lamp.color = (0.0, 0.0, 0.0, 0.0)
ob_lamp.hide_viewport = True
ob_lamp.hide_select = True
ob_lamp.lineart.crease_threshold = 0.0

# ---- collection membership
col_collection_1.objects.link(ob_doorr)
col_collection_1.objects.link(ob_maincased)
col_collection_1.objects.link(ob_case)
col_collection_1.objects.link(ob_sbire)
col_collection_1.objects.link(ob_fero)
col_collection_1.objects.link(ob_main)
col_collection_1.objects.link(ob_point_001)
col_collection_1.objects.link(ob_point)
col_collection_1.objects.link(ob_minecraft_block)
col_collection_1.objects.link(ob_lamp)

# ---- scene / render settings (as saved in the file)
scene.frame_start = 1; scene.frame_end = 250; scene.frame_set(10)
scene.render.engine = 'BLENDER_EEVEE_NEXT'
scene.render.image_settings.color_mode = 'RGB'
scene.render.image_settings.compression = 90
scene.render.resolution_percentage = 50
scene.render.dither_intensity = 0.0
scene.render.bake_margin = 2
scene.cycles.use_denoising = False
scene.cycles.samples = 10
scene.cycles.sampling_pattern = 'TABULATED_SOBOL'
scene.cycles.light_sampling_threshold = 0.0
scene.cycles.use_adaptive_sampling = False
scene.cycles.use_light_tree = False
scene.cycles.blur_glossy = 0.0
scene.cycles.volume_bounces = 1
scene.cycles.pixel_filter_type = 'GAUSSIAN'
scene.cycles.sample_clamp_indirect = 0.0
scene.view_settings.view_transform = 'Standard'
bpy.context.view_layer.update()

# ---- added for rendering (the .blend has no active camera): camera
cam_auto = bpy.data.cameras.new('AutoCamera')
cam_auto.lens = 50.0
cam_auto.sensor_width = 36.0
cam_auto.clip_end = 1000.0
ob_auto_camera = bpy.data.objects.new('AutoCamera', cam_auto)
scene.collection.objects.link(ob_auto_camera)
ob_auto_camera.location = (1.90787, -2.28915, 1.7761)
ob_auto_camera.rotation_euler = (1.09748, -7.21219e-08, 0.694738)
scene.camera = ob_auto_camera
bpy.context.view_layer.update()
